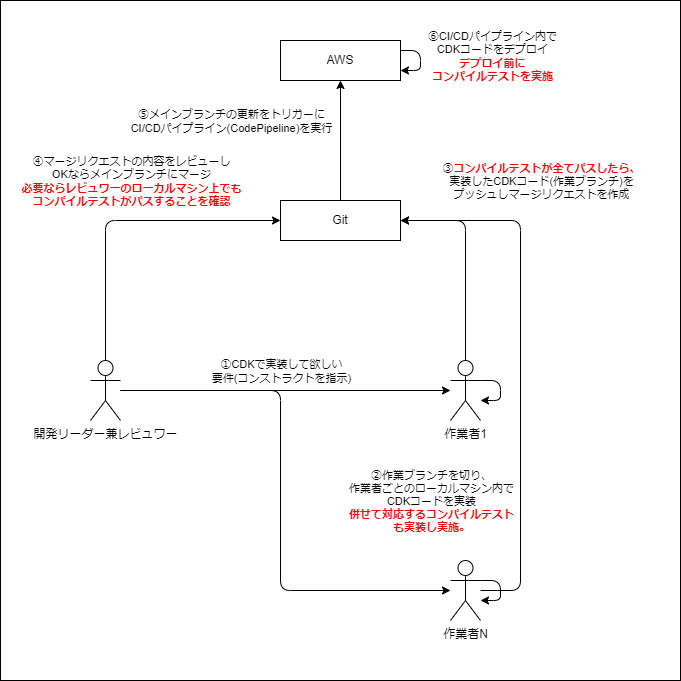

The diagram above was exported from draw.io. Its source (the exported page's mxGraphModel, read from the mxfile embedded in the PNG):
<mxGraphModel dx="1514" dy="679" grid="1" gridSize="10" guides="1" tooltips="1" connect="1" arrows="1" fold="1" page="1" pageScale="1" pageWidth="850" pageHeight="1100" math="0" shadow="0">
  <root>
    <mxCell id="0" />
    <mxCell id="1" parent="0" />
    <mxCell id="38" value="" style="rounded=0;whiteSpace=wrap;html=1;fillColor=#FFFFFF;" parent="1" vertex="1">
      <mxGeometry y="40" width="680" height="680" as="geometry" />
    </mxCell>
    <mxCell id="28" style="edgeStyle=orthogonalEdgeStyle;html=1;entryX=0;entryY=0.5;entryDx=0;entryDy=0;strokeColor=#000000;" parent="1" source="2" target="18" edge="1">
      <mxGeometry relative="1" as="geometry">
        <Array as="points">
          <mxPoint x="105" y="260" />
        </Array>
      </mxGeometry>
    </mxCell>
    <mxCell id="35" style="edgeStyle=orthogonalEdgeStyle;html=1;strokeColor=#000000;" parent="1" source="2" target="4" edge="1">
      <mxGeometry relative="1" as="geometry" />
    </mxCell>
    <mxCell id="36" style="edgeStyle=orthogonalEdgeStyle;html=1;strokeColor=#000000;" parent="1" source="2" target="5" edge="1">
      <mxGeometry relative="1" as="geometry">
        <Array as="points">
          <mxPoint x="280" y="430" />
          <mxPoint x="280" y="630" />
        </Array>
      </mxGeometry>
    </mxCell>
    <mxCell id="2" value="開発リーダー兼レビュワー" style="shape=umlActor;verticalLabelPosition=bottom;verticalAlign=top;html=1;outlineConnect=0;fillColor=none;strokeColor=#000000;fontColor=#000000;" parent="1" vertex="1">
      <mxGeometry x="90" y="400" width="30" height="60" as="geometry" />
    </mxCell>
    <mxCell id="20" style="edgeStyle=orthogonalEdgeStyle;html=1;entryX=1;entryY=0.5;entryDx=0;entryDy=0;strokeColor=#000000;" parent="1" source="4" target="18" edge="1">
      <mxGeometry relative="1" as="geometry">
        <Array as="points">
          <mxPoint x="465" y="260" />
        </Array>
      </mxGeometry>
    </mxCell>
    <mxCell id="4" value="作業者1" style="shape=umlActor;verticalLabelPosition=bottom;verticalAlign=top;html=1;outlineConnect=0;fillColor=none;strokeColor=#000000;fontColor=#000000;" parent="1" vertex="1">
      <mxGeometry x="450" y="400" width="30" height="60" as="geometry" />
    </mxCell>
    <mxCell id="21" style="edgeStyle=orthogonalEdgeStyle;html=1;entryX=1;entryY=0.5;entryDx=0;entryDy=0;strokeColor=#000000;" parent="1" source="5" target="18" edge="1">
      <mxGeometry relative="1" as="geometry">
        <Array as="points">
          <mxPoint x="520" y="630" />
          <mxPoint x="520" y="260" />
        </Array>
      </mxGeometry>
    </mxCell>
    <mxCell id="22" value="③&lt;font color=&quot;#ff0000&quot;&gt;&lt;b&gt;コンパイルテストが全てパスしたら、&lt;/b&gt;&lt;/font&gt;&lt;br&gt;実装したCDKコード(作業ブランチ)を&lt;br&gt;プッシュしマージリクエストを作成" style="edgeLabel;html=1;align=center;verticalAlign=middle;resizable=0;points=[];fontColor=#000000;labelBackgroundColor=none;" parent="21" vertex="1" connectable="0">
      <mxGeometry x="0.7902" y="-1" relative="1" as="geometry">
        <mxPoint x="84" y="-39" as="offset" />
      </mxGeometry>
    </mxCell>
    <mxCell id="5" value="作業者N" style="shape=umlActor;verticalLabelPosition=bottom;verticalAlign=top;html=1;outlineConnect=0;fillColor=none;strokeColor=#000000;fontColor=#000000;" parent="1" vertex="1">
      <mxGeometry x="450" y="600" width="30" height="60" as="geometry" />
    </mxCell>
    <mxCell id="14" style="edgeStyle=orthogonalEdgeStyle;html=1;strokeColor=#000000;" parent="1" source="5" target="5" edge="1">
      <mxGeometry relative="1" as="geometry" />
    </mxCell>
    <mxCell id="15" style="edgeStyle=orthogonalEdgeStyle;html=1;strokeColor=#000000;" parent="1" source="4" target="4" edge="1">
      <mxGeometry relative="1" as="geometry" />
    </mxCell>
    <mxCell id="29" style="edgeStyle=orthogonalEdgeStyle;html=1;strokeColor=#000000;" parent="1" source="18" target="19" edge="1">
      <mxGeometry relative="1" as="geometry" />
    </mxCell>
    <mxCell id="30" value="⑤メインブランチの更新をトリガーに&lt;br&gt;CI/CDパイプライン(CodePipeline)を実行" style="edgeLabel;html=1;align=center;verticalAlign=middle;resizable=0;points=[];fontColor=#000000;labelBackgroundColor=none;" parent="29" vertex="1" connectable="0">
      <mxGeometry x="0.2066" y="-2" relative="1" as="geometry">
        <mxPoint x="-112" y="-8" as="offset" />
      </mxGeometry>
    </mxCell>
    <mxCell id="18" value="Git" style="rounded=0;whiteSpace=wrap;html=1;fontColor=#000000;fillColor=none;strokeColor=#000000;" parent="1" vertex="1">
      <mxGeometry x="280" y="240" width="120" height="40" as="geometry" />
    </mxCell>
    <mxCell id="19" value="AWS" style="rounded=0;whiteSpace=wrap;html=1;fontColor=#000000;fillColor=none;strokeColor=#000000;" parent="1" vertex="1">
      <mxGeometry x="280" y="80" width="120" height="40" as="geometry" />
    </mxCell>
    <mxCell id="23" value="②作業ブランチを切り、&lt;br&gt;作業者ごとのローカルマシン内で&lt;br&gt;CDKコードを実装&lt;br&gt;&lt;b&gt;&lt;font color=&quot;#ff0000&quot;&gt;併せて対応するコンパイルテスト&lt;br&gt;も実装し実施。&lt;/font&gt;&lt;/b&gt;" style="edgeLabel;html=1;align=center;verticalAlign=middle;resizable=0;points=[];fontColor=#000000;labelBackgroundColor=none;" parent="1" vertex="1" connectable="0">
      <mxGeometry x="430" y="540" as="geometry" />
    </mxCell>
    <mxCell id="25" value="④マージリクエストの内容をレビューし&lt;br&gt;OKならメインブランチにマージ&lt;br&gt;&lt;font color=&quot;#ff0000&quot;&gt;&lt;b&gt;必要ならレビュワーのローカルマシン上でも&lt;br&gt;コンパイルテストがパスすることを確認&lt;/b&gt;&lt;/font&gt;" style="edgeLabel;html=1;align=center;verticalAlign=middle;resizable=0;points=[];fontColor=#000000;labelBackgroundColor=none;" parent="1" vertex="1" connectable="0">
      <mxGeometry x="130.00000000000023" y="220" as="geometry" />
    </mxCell>
    <mxCell id="31" style="edgeStyle=orthogonalEdgeStyle;html=1;strokeColor=#000000;" parent="1" source="19" target="19" edge="1">
      <mxGeometry relative="1" as="geometry" />
    </mxCell>
    <mxCell id="32" value="⑥CI/CDパイプライン内で&lt;br&gt;CDKコードをデプロイ&lt;br&gt;&lt;font color=&quot;#ff0000&quot;&gt;&lt;b&gt;デプロイ前に&lt;br&gt;コンパイルテストを実施&lt;/b&gt;&lt;/font&gt;" style="edgeLabel;html=1;align=center;verticalAlign=middle;resizable=0;points=[];fontColor=#000000;labelBackgroundColor=none;" parent="1" vertex="1" connectable="0">
      <mxGeometry x="500.0000000000002" y="99.99666666666653" as="geometry">
        <mxPoint x="-9" y="-4" as="offset" />
      </mxGeometry>
    </mxCell>
    <mxCell id="37" value="①CDKで実装して欲しい&lt;br&gt;要件(コンストラクトを指示)" style="edgeLabel;html=1;align=center;verticalAlign=middle;resizable=0;points=[];fontColor=#000000;labelBackgroundColor=none;" parent="1" vertex="1" connectable="0">
      <mxGeometry x="280" y="410.0033333333332" as="geometry" />
    </mxCell>
  </root>
</mxGraphModel>